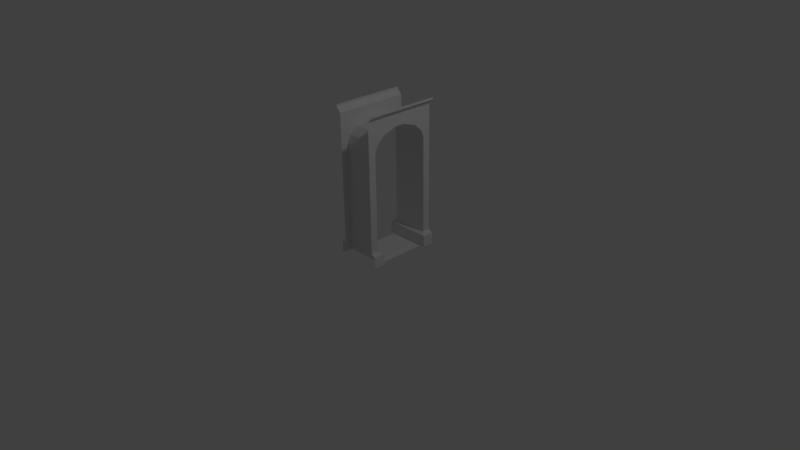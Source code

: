 # Source: Door.blend  (saved by Blender 2.69.8; exported with 4.5.12 LTS)
import bpy
from mathutils import Matrix  # noqa: F401  (used for matrix-valued properties, if any)

bpy.ops.wm.read_factory_settings(use_empty=True)
scene = bpy.context.scene
scene.name = 'Scene'

# ---- collections
col_collection_1 = bpy.data.collections.new('Collection 1'); scene.collection.children.link(col_collection_1)

# ---- materials (node trees are filled in below, after node groups)
mat_material = bpy.data.materials.new('Material')
mat_material.alpha_threshold = 0.0
mat_material.use_transparent_shadow = False
mat_material.roughness = 0.5
mat_material.line_color = (0.0, 0.0, 0.0, 1.0)

# ---- material node trees

# ---- world
world_world = bpy.data.worlds.new('World'); scene.world = world_world
world_world.color = (0.05088, 0.05088, 0.05088)
world_world.use_sun_shadow = False
world_world.sun_shadow_jitter_overblur = 0.0
world_world.cycles.sampling_method = 'MANUAL'
world_world.cycles.sample_map_resolution = 256

# ---- cameras
cam_camera = bpy.data.cameras.new('Camera')
cam_camera.clip_end = 100.0
cam_camera.lens = 35.0
cam_camera.sensor_width = 32.0
cam_camera.sensor_height = 18.0
cam_camera.ortho_scale = 7.314
cam_camera.dof.focus_distance = 0.0
cam_camera.dof.aperture_fstop = 128.0

# ---- lights
light_lamp = bpy.data.lights.new('Lamp', 'POINT')
light_lamp.transmission_factor = 0.0
light_lamp.cutoff_distance = 30.0
light_lamp.energy = 100.0
light_lamp.shadow_buffer_clip_start = 1.001
light_lamp.shadow_soft_size = 0.1
light_lamp.shadow_maximum_resolution = 0.006
light_lamp.use_absolute_resolution = True
light_lamp.cycles.use_multiple_importance_sampling = False

# ---- meshes
me_wallside = bpy.data.meshes.new('WallSide')
me_wallside.from_pydata([(0.25, 0.1841, 0.25), (0.25, 1.906, 0.25), (0.3091, 1.599e-07, 0.25), (0.3091, 0.1562, 0.25), (0.3092, 2.0, 0.25), (0.3092, 1.969, 0.25), (0.25, 1.906, -0.25), (0.3092, 2.0, -0.25), (0.3092, 1.969, -0.25), (0.3091, 1.916e-07, 0.09919), (0.25, 1.752, -0.25), (0.3091, 0.1562, 0.09918), (0.25, 0.1841, 0.1492), (0.25, 1.497, 0.1492), (0.25, 1.594, 0.1096), (0.25, 1.687, 0.006135), (0.25, 1.752, -0.1839), (1.096e-06, 1.876e-07, 0.09919), (1.096e-06, 1.752, -0.25), (1.096e-06, 0.1562, 0.09918), (1.096e-06, 0.1841, 0.1492), (1.096e-06, 1.497, 0.1492), (1.096e-06, 1.594, 0.1096), (1.096e-06, 1.687, 0.006135), (1.096e-06, 1.752, -0.1839), (0.2501, 5.394e-07, -0.25), (0.2501, 1.916e-07, 0.09919), (1.096e-06, 5.496e-07, -0.25), (1.096e-06, 1.876e-07, 0.09919)], [], [(11, 9, 17, 19), (8, 5, 1, 6), (7, 4, 5, 8), (12, 11, 19, 20), (10, 16, 24, 18), (12, 0, 3, 11), (11, 3, 2, 9), (0, 12, 13, 14, 15, 16, 10, 6, 1), (13, 12, 20, 21), (14, 13, 21, 22), (15, 14, 22, 23), (16, 15, 23, 24), (26, 25, 27, 28)])
_uv = me_wallside.uv_layers.new(name='UVMap')
_uv.uv.foreach_set('vector', [0.543, 0.5508, 0.543, 0.5312, 0.5039, 0.5312, 0.5039, 0.5508, 0.5625, 0.9961, 0.5, 0.9961, 0.5, 0.9883, 0.5625, 0.9883, 0.5625, 1.0, 0.5, 1.0, 0.5, 0.9961, 0.5625, 0.9961, 0.5352, 0.5547, 0.543, 0.5508, 0.5039, 0.5508, 0.5039, 0.5547, 0.5352, 0.75, 0.5352, 0.75, 0.5039, 0.75, 0.5039, 0.75, 0.5117, 0.7734, 0.5, 0.7734, 0.5, 0.7695, 0.5117, 0.7695, 0.5117, 0.7695, 0.5, 0.7695, 0.5, 0.75, 0.5117, 0.75, 0.5, 0.7734, 0.5117, 0.7734, 0.5117, 0.9375, 0.5156, 0.9492, 0.5273, 0.9609, 0.5547, 0.9688, 0.5625, 0.9688, 0.5625, 0.9883, 0.5, 0.9883, 0.5352, 0.7188, 0.5352, 0.5547, 0.5039, 0.5547, 0.5039, 0.7188, 0.5352, 0.7305, 0.5352, 0.7188, 0.5039, 0.7188, 0.5039, 0.7305, 0.5352, 0.7422, 0.5352, 0.7305, 0.5039, 0.7305, 0.5039, 0.7422, 0.5352, 0.75, 0.5352, 0.7422, 0.5039, 0.7422, 0.5039, 0.75, 0.1465, 0.6875, 0.1875, 0.6875, 0.1875, 0.7188, 0.1465, 0.7188])
me_wallside.materials.append(mat_material)
me_wallside.use_remesh_preserve_volume = False
me_wallside.use_remesh_preserve_attributes = False
me_wallside.use_mirror_vertex_groups = False
me_wallside.update()

# ---- objects
ob_mirror = bpy.data.objects.new('Mirror', None)
ob_door = bpy.data.objects.new('Door', me_wallside)
ob_lamp = bpy.data.objects.new('Lamp', light_lamp)
ob_camera = bpy.data.objects.new('Camera', cam_camera)

# ---- transforms, parenting, visibility, modifiers, constraints
ob_mirror.location = (0.0, 0.25, 0.0)
ob_mirror.empty_image_offset = (0.0, 0.0)
ob_mirror.lineart.crease_threshold = 0.0
ob_door.location = (0.0, 0.0, 0.0)
ob_door.rotation_euler = (1.571, 0.0, 0.0)
ob_door.lock_location = (True, True, True)
ob_door.lock_rotation = (True, True, True)
ob_door.lock_scale = (True, True, True)
ob_door.lineart.crease_threshold = 0.0
_m = ob_door.modifiers.new('Triangulate', 'TRIANGULATE')
_m = ob_door.modifiers.new('Mirror', 'MIRROR')
_m.use_axis = (True, True, False)
_m.merge_threshold = 0.1237
_m.mirror_object = ob_mirror
ob_lamp.location = (4.076, 1.005, 5.904)
ob_lamp.rotation_euler = (0.6503, 0.05522, 1.866)
ob_lamp.lock_rotations_4d = False
ob_lamp.empty_display_type = 'ARROWS'
ob_lamp.color = (0.0, 0.0, 0.0, 0.0)
ob_lamp.lineart.crease_threshold = 0.0
ob_camera.location = (7.481, -6.508, 5.344)
ob_camera.rotation_euler = (1.109, 0.01082, 0.8149)
ob_camera.lock_rotations_4d = False
ob_camera.empty_display_type = 'ARROWS'
ob_camera.color = (0.0, 0.0, 0.0, 0.0)
ob_camera.display_type = 'WIRE'
ob_camera.lineart.crease_threshold = 0.0

# ---- collection membership
col_collection_1.objects.link(ob_mirror)
col_collection_1.objects.link(ob_door)
col_collection_1.objects.link(ob_lamp)
col_collection_1.objects.link(ob_camera)

# ---- scene / render settings (as saved in the file)
scene.camera = ob_camera
scene.frame_start = 1; scene.frame_end = 250; scene.frame_set(1)
scene.render.engine = 'BLENDER_EEVEE_NEXT'
scene.render.image_settings.color_mode = 'RGB'
scene.render.image_settings.compression = 90
scene.render.resolution_percentage = 50
scene.render.dither_intensity = 0.0
scene.render.bake_margin = 2
scene.cycles.use_denoising = False
scene.cycles.samples = 10
scene.cycles.sampling_pattern = 'TABULATED_SOBOL'
scene.cycles.light_sampling_threshold = 0.0
scene.cycles.use_adaptive_sampling = False
scene.cycles.use_light_tree = False
scene.cycles.blur_glossy = 0.0
scene.cycles.volume_bounces = 1
scene.cycles.pixel_filter_type = 'GAUSSIAN'
scene.cycles.sample_clamp_indirect = 0.0
scene.view_settings.view_transform = 'Standard'
bpy.context.view_layer.update()
